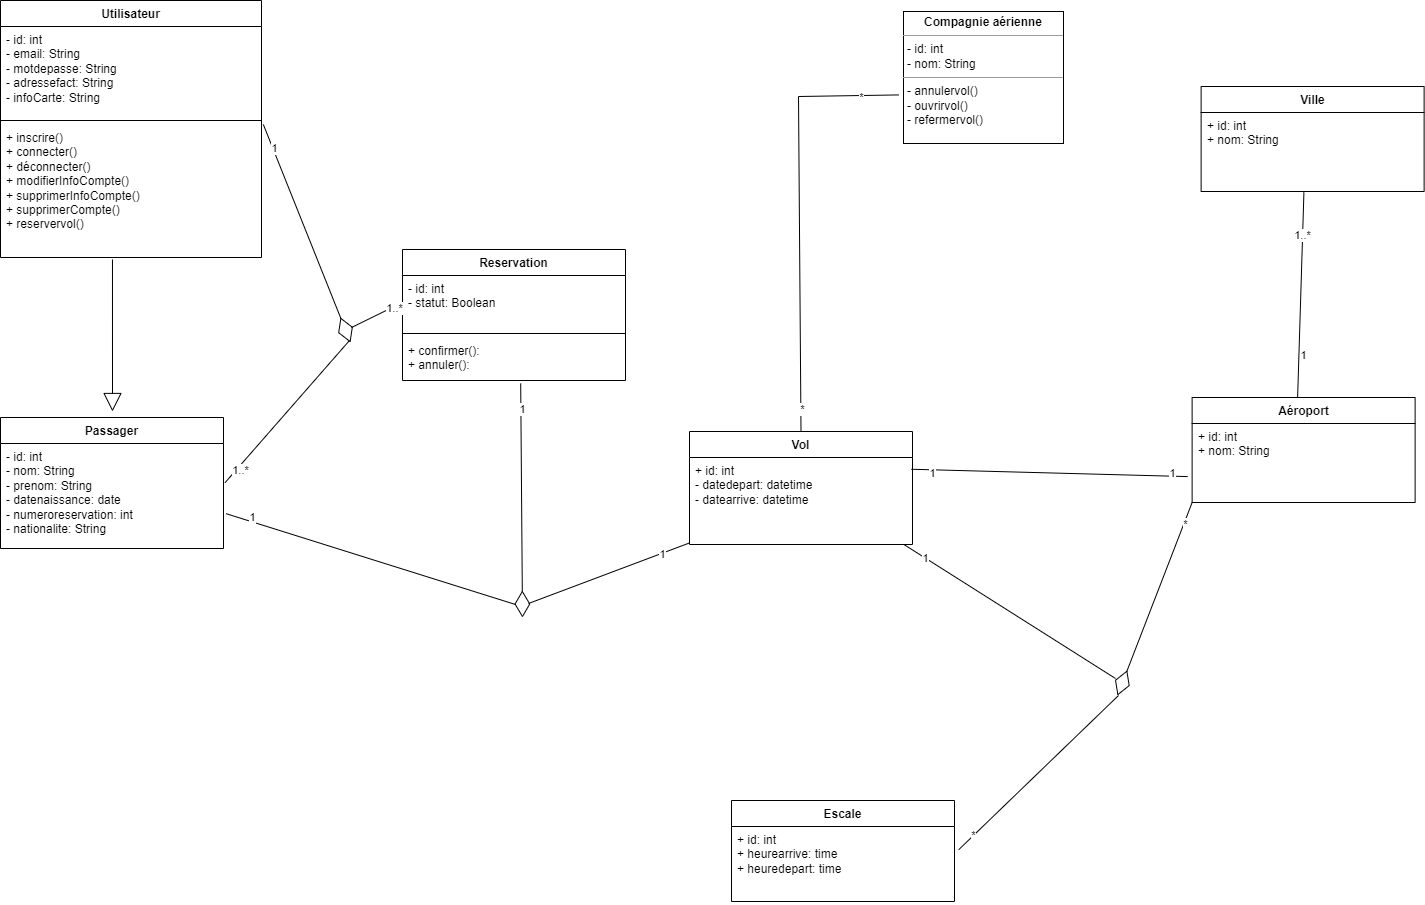

The diagram above was exported from draw.io. Its source (the exported page's mxGraphModel, read from the mxfile embedded in the PNG):
<mxGraphModel dx="2391" dy="1103" grid="0" gridSize="10" guides="1" tooltips="1" connect="1" arrows="1" fold="1" page="1" pageScale="1" pageWidth="827" pageHeight="1169" math="0" shadow="0">
  <root>
    <mxCell id="0" />
    <mxCell id="1" parent="0" />
    <mxCell id="ze5k-9ItdZbzbuCTik85-9" value="Passager" style="swimlane;fontStyle=1;align=center;verticalAlign=top;childLayout=stackLayout;horizontal=1;startSize=26;horizontalStack=0;resizeParent=1;resizeParentMax=0;resizeLast=0;collapsible=1;marginBottom=0;whiteSpace=wrap;html=1;" parent="1" vertex="1">
      <mxGeometry x="58" y="455" width="223" height="131" as="geometry" />
    </mxCell>
    <mxCell id="ze5k-9ItdZbzbuCTik85-10" value="- id: int&lt;br&gt;- nom: String&lt;br&gt;- prenom: String&lt;br&gt;- datenaissance: date&lt;br&gt;- numeroreservation: int&lt;br&gt;- nationalite: String&lt;br&gt;" style="text;strokeColor=none;fillColor=none;align=left;verticalAlign=top;spacingLeft=4;spacingRight=4;overflow=hidden;rotatable=0;points=[[0,0.5],[1,0.5]];portConstraint=eastwest;whiteSpace=wrap;html=1;" parent="ze5k-9ItdZbzbuCTik85-9" vertex="1">
      <mxGeometry y="26" width="223" height="105" as="geometry" />
    </mxCell>
    <mxCell id="ze5k-9ItdZbzbuCTik85-13" value="Utilisateur" style="swimlane;fontStyle=1;align=center;verticalAlign=top;childLayout=stackLayout;horizontal=1;startSize=26;horizontalStack=0;resizeParent=1;resizeParentMax=0;resizeLast=0;collapsible=1;marginBottom=0;whiteSpace=wrap;html=1;" parent="1" vertex="1">
      <mxGeometry x="58" y="38" width="261" height="257" as="geometry" />
    </mxCell>
    <mxCell id="ze5k-9ItdZbzbuCTik85-14" value="- id: int&lt;br&gt;- email: String&lt;br style=&quot;border-color: var(--border-color);&quot;&gt;- motdepasse: String&lt;br&gt;- adressefact: String&lt;br style=&quot;border-color: var(--border-color);&quot;&gt;- infoCarte: String" style="text;strokeColor=none;fillColor=none;align=left;verticalAlign=top;spacingLeft=4;spacingRight=4;overflow=hidden;rotatable=0;points=[[0,0.5],[1,0.5]];portConstraint=eastwest;whiteSpace=wrap;html=1;" parent="ze5k-9ItdZbzbuCTik85-13" vertex="1">
      <mxGeometry y="26" width="261" height="90" as="geometry" />
    </mxCell>
    <mxCell id="ze5k-9ItdZbzbuCTik85-15" value="" style="line;strokeWidth=1;fillColor=none;align=left;verticalAlign=middle;spacingTop=-1;spacingLeft=3;spacingRight=3;rotatable=0;labelPosition=right;points=[];portConstraint=eastwest;strokeColor=inherit;" parent="ze5k-9ItdZbzbuCTik85-13" vertex="1">
      <mxGeometry y="116" width="261" height="8" as="geometry" />
    </mxCell>
    <mxCell id="ze5k-9ItdZbzbuCTik85-16" value="+ inscrire()&lt;br style=&quot;border-color: var(--border-color);&quot;&gt;+ connecter()&lt;br&gt;+ déconnecter()&lt;br style=&quot;border-color: var(--border-color);&quot;&gt;+ modifierInfoCompte()&lt;br style=&quot;border-color: var(--border-color);&quot;&gt;+ supprimerInfoCompte()&lt;br style=&quot;border-color: var(--border-color);&quot;&gt;+ supprimerCompte()&lt;br&gt;+ reservervol()" style="text;strokeColor=none;fillColor=none;align=left;verticalAlign=top;spacingLeft=4;spacingRight=4;overflow=hidden;rotatable=0;points=[[0,0.5],[1,0.5]];portConstraint=eastwest;whiteSpace=wrap;html=1;" parent="ze5k-9ItdZbzbuCTik85-13" vertex="1">
      <mxGeometry y="124" width="261" height="133" as="geometry" />
    </mxCell>
    <mxCell id="2ldCSe_wkNN2qv_48w2D-5" value="Reservation" style="swimlane;fontStyle=1;align=center;verticalAlign=top;childLayout=stackLayout;horizontal=1;startSize=26;horizontalStack=0;resizeParent=1;resizeParentMax=0;resizeLast=0;collapsible=1;marginBottom=0;whiteSpace=wrap;html=1;" vertex="1" parent="1">
      <mxGeometry x="460" y="287" width="223" height="131" as="geometry" />
    </mxCell>
    <mxCell id="2ldCSe_wkNN2qv_48w2D-6" value="- id: int&lt;br&gt;- statut: Boolean" style="text;strokeColor=none;fillColor=none;align=left;verticalAlign=top;spacingLeft=4;spacingRight=4;overflow=hidden;rotatable=0;points=[[0,0.5],[1,0.5]];portConstraint=eastwest;whiteSpace=wrap;html=1;" vertex="1" parent="2ldCSe_wkNN2qv_48w2D-5">
      <mxGeometry y="26" width="223" height="54" as="geometry" />
    </mxCell>
    <mxCell id="2ldCSe_wkNN2qv_48w2D-7" value="" style="line;strokeWidth=1;fillColor=none;align=left;verticalAlign=middle;spacingTop=-1;spacingLeft=3;spacingRight=3;rotatable=0;labelPosition=right;points=[];portConstraint=eastwest;strokeColor=inherit;" vertex="1" parent="2ldCSe_wkNN2qv_48w2D-5">
      <mxGeometry y="80" width="223" height="8" as="geometry" />
    </mxCell>
    <mxCell id="2ldCSe_wkNN2qv_48w2D-8" value="+ confirmer():&lt;br&gt;+ annuler():" style="text;strokeColor=none;fillColor=none;align=left;verticalAlign=top;spacingLeft=4;spacingRight=4;overflow=hidden;rotatable=0;points=[[0,0.5],[1,0.5]];portConstraint=eastwest;whiteSpace=wrap;html=1;" vertex="1" parent="2ldCSe_wkNN2qv_48w2D-5">
      <mxGeometry y="88" width="223" height="43" as="geometry" />
    </mxCell>
    <mxCell id="2ldCSe_wkNN2qv_48w2D-13" value="Vol" style="swimlane;fontStyle=1;align=center;verticalAlign=top;childLayout=stackLayout;horizontal=1;startSize=26;horizontalStack=0;resizeParent=1;resizeParentMax=0;resizeLast=0;collapsible=1;marginBottom=0;whiteSpace=wrap;html=1;" vertex="1" parent="1">
      <mxGeometry x="747" y="469" width="223" height="113" as="geometry" />
    </mxCell>
    <mxCell id="2ldCSe_wkNN2qv_48w2D-14" value="+ id: int&lt;br style=&quot;border-color: var(--border-color);&quot;&gt;- datedepart: datetime&lt;br&gt;- datearrive: datetime" style="text;strokeColor=none;fillColor=none;align=left;verticalAlign=top;spacingLeft=4;spacingRight=4;overflow=hidden;rotatable=0;points=[[0,0.5],[1,0.5]];portConstraint=eastwest;whiteSpace=wrap;html=1;" vertex="1" parent="2ldCSe_wkNN2qv_48w2D-13">
      <mxGeometry y="26" width="223" height="87" as="geometry" />
    </mxCell>
    <mxCell id="2ldCSe_wkNN2qv_48w2D-59" value="" style="endArrow=none;html=1;rounded=0;entryX=-0.031;entryY=0.632;entryDx=0;entryDy=0;exitX=0.5;exitY=0;exitDx=0;exitDy=0;entryPerimeter=0;" edge="1" parent="1" source="2ldCSe_wkNN2qv_48w2D-13" target="2ldCSe_wkNN2qv_48w2D-81">
      <mxGeometry width="50" height="50" relative="1" as="geometry">
        <mxPoint x="1067" y="566" as="sourcePoint" />
        <mxPoint x="1336.7510000000002" y="392.1760000000004" as="targetPoint" />
        <Array as="points">
          <mxPoint x="856" y="134" />
        </Array>
      </mxGeometry>
    </mxCell>
    <mxCell id="4P1bzw_rnnZoqWL5nMyC-43" value="*" style="edgeLabel;html=1;align=center;verticalAlign=middle;resizable=0;points=[];" connectable="0" vertex="1" parent="2ldCSe_wkNN2qv_48w2D-59">
      <mxGeometry x="0.8273" y="-1" relative="1" as="geometry">
        <mxPoint as="offset" />
      </mxGeometry>
    </mxCell>
    <mxCell id="4P1bzw_rnnZoqWL5nMyC-44" value="*" style="edgeLabel;html=1;align=center;verticalAlign=middle;resizable=0;points=[];" connectable="0" vertex="1" parent="2ldCSe_wkNN2qv_48w2D-59">
      <mxGeometry x="-0.8935" y="-1" relative="1" as="geometry">
        <mxPoint as="offset" />
      </mxGeometry>
    </mxCell>
    <mxCell id="2ldCSe_wkNN2qv_48w2D-64" value="Escale" style="swimlane;fontStyle=1;align=center;verticalAlign=top;childLayout=stackLayout;horizontal=1;startSize=26;horizontalStack=0;resizeParent=1;resizeParentMax=0;resizeLast=0;collapsible=1;marginBottom=0;whiteSpace=wrap;html=1;" vertex="1" parent="1">
      <mxGeometry x="789" y="838" width="223" height="101" as="geometry" />
    </mxCell>
    <mxCell id="2ldCSe_wkNN2qv_48w2D-65" value="+ id: int&lt;br style=&quot;border-color: var(--border-color);&quot;&gt;+ heurearrive: time&lt;br style=&quot;border-color: var(--border-color);&quot;&gt;+ heuredepart: time" style="text;strokeColor=none;fillColor=none;align=left;verticalAlign=top;spacingLeft=4;spacingRight=4;overflow=hidden;rotatable=0;points=[[0,0.5],[1,0.5]];portConstraint=eastwest;whiteSpace=wrap;html=1;" vertex="1" parent="2ldCSe_wkNN2qv_48w2D-64">
      <mxGeometry y="26" width="223" height="75" as="geometry" />
    </mxCell>
    <mxCell id="4P1bzw_rnnZoqWL5nMyC-1" value="Aéroport" style="swimlane;fontStyle=1;align=center;verticalAlign=top;childLayout=stackLayout;horizontal=1;startSize=26;horizontalStack=0;resizeParent=1;resizeParentMax=0;resizeLast=0;collapsible=1;marginBottom=0;whiteSpace=wrap;html=1;" vertex="1" parent="1">
      <mxGeometry x="1249.6200000000001" y="435" width="223" height="105" as="geometry" />
    </mxCell>
    <mxCell id="4P1bzw_rnnZoqWL5nMyC-2" value="+ id: int&lt;br style=&quot;border-color: var(--border-color);&quot;&gt;+ nom: String" style="text;strokeColor=none;fillColor=none;align=left;verticalAlign=top;spacingLeft=4;spacingRight=4;overflow=hidden;rotatable=0;points=[[0,0.5],[1,0.5]];portConstraint=eastwest;whiteSpace=wrap;html=1;" vertex="1" parent="4P1bzw_rnnZoqWL5nMyC-1">
      <mxGeometry y="26" width="223" height="79" as="geometry" />
    </mxCell>
    <mxCell id="2ldCSe_wkNN2qv_48w2D-70" value="" style="endArrow=none;html=1;rounded=0;exitX=-0.02;exitY=0.672;exitDx=0;exitDy=0;exitPerimeter=0;entryX=0.995;entryY=0.135;entryDx=0;entryDy=0;entryPerimeter=0;" edge="1" parent="1" source="4P1bzw_rnnZoqWL5nMyC-2" target="2ldCSe_wkNN2qv_48w2D-14">
      <mxGeometry width="50" height="50" relative="1" as="geometry">
        <mxPoint x="1049" y="579" as="sourcePoint" />
        <mxPoint x="1155" y="646" as="targetPoint" />
        <Array as="points" />
      </mxGeometry>
    </mxCell>
    <mxCell id="4P1bzw_rnnZoqWL5nMyC-35" value="1" style="edgeLabel;html=1;align=center;verticalAlign=middle;resizable=0;points=[];" connectable="0" vertex="1" parent="2ldCSe_wkNN2qv_48w2D-70">
      <mxGeometry x="0.8545" y="2" relative="1" as="geometry">
        <mxPoint y="1" as="offset" />
      </mxGeometry>
    </mxCell>
    <mxCell id="4P1bzw_rnnZoqWL5nMyC-36" value="1" style="edgeLabel;html=1;align=center;verticalAlign=middle;resizable=0;points=[];" connectable="0" vertex="1" parent="2ldCSe_wkNN2qv_48w2D-70">
      <mxGeometry x="-0.8855" y="-3" relative="1" as="geometry">
        <mxPoint as="offset" />
      </mxGeometry>
    </mxCell>
    <mxCell id="2ldCSe_wkNN2qv_48w2D-81" value="&lt;p style=&quot;margin:0px;margin-top:4px;text-align:center;&quot;&gt;&lt;b&gt;Compagnie aérienne&lt;/b&gt;&lt;/p&gt;&lt;hr size=&quot;1&quot;&gt;&lt;p style=&quot;margin:0px;margin-left:4px;&quot;&gt;- id: int&lt;br style=&quot;border-color: var(--border-color);&quot;&gt;- nom: String&lt;br&gt;&lt;/p&gt;&lt;hr size=&quot;1&quot;&gt;&lt;p style=&quot;margin:0px;margin-left:4px;&quot;&gt;- annulervol()&lt;/p&gt;&lt;p style=&quot;margin:0px;margin-left:4px;&quot;&gt;- ouvrirvol()&lt;/p&gt;&lt;p style=&quot;margin:0px;margin-left:4px;&quot;&gt;- refermervol()&lt;/p&gt;&lt;p style=&quot;margin:0px;margin-left:4px;&quot;&gt;&lt;br&gt;&lt;/p&gt;" style="verticalAlign=top;align=left;overflow=fill;fontSize=12;fontFamily=Helvetica;html=1;whiteSpace=wrap;" vertex="1" parent="1">
      <mxGeometry x="961" y="49" width="160" height="132" as="geometry" />
    </mxCell>
    <mxCell id="2ldCSe_wkNN2qv_48w2D-82" value="" style="endArrow=block;endSize=16;endFill=0;html=1;rounded=0;exitX=0.429;exitY=1.015;exitDx=0;exitDy=0;exitPerimeter=0;" edge="1" parent="1" source="ze5k-9ItdZbzbuCTik85-16">
      <mxGeometry width="160" relative="1" as="geometry">
        <mxPoint x="495" y="602" as="sourcePoint" />
        <mxPoint x="170" y="449" as="targetPoint" />
        <Array as="points" />
      </mxGeometry>
    </mxCell>
    <mxCell id="2ldCSe_wkNN2qv_48w2D-89" value="" style="endArrow=none;html=1;rounded=0;entryX=0.964;entryY=1.004;entryDx=0;entryDy=0;entryPerimeter=0;" edge="1" parent="1" target="2ldCSe_wkNN2qv_48w2D-14">
      <mxGeometry width="50" height="50" relative="1" as="geometry">
        <mxPoint x="1173" y="716" as="sourcePoint" />
        <mxPoint x="1097" y="653" as="targetPoint" />
        <Array as="points" />
      </mxGeometry>
    </mxCell>
    <mxCell id="4P1bzw_rnnZoqWL5nMyC-41" value="1" style="edgeLabel;html=1;align=center;verticalAlign=middle;resizable=0;points=[];" connectable="0" vertex="1" parent="2ldCSe_wkNN2qv_48w2D-89">
      <mxGeometry x="0.8113" relative="1" as="geometry">
        <mxPoint as="offset" />
      </mxGeometry>
    </mxCell>
    <mxCell id="4P1bzw_rnnZoqWL5nMyC-16" value="" style="endArrow=none;html=1;rounded=0;entryX=1.007;entryY=0.373;entryDx=0;entryDy=0;entryPerimeter=0;" edge="1" parent="1" target="ze5k-9ItdZbzbuCTik85-10">
      <mxGeometry width="50" height="50" relative="1" as="geometry">
        <mxPoint x="407" y="378" as="sourcePoint" />
        <mxPoint x="265" y="533.5" as="targetPoint" />
        <Array as="points" />
      </mxGeometry>
    </mxCell>
    <mxCell id="4P1bzw_rnnZoqWL5nMyC-18" value="1..*" style="edgeLabel;html=1;align=center;verticalAlign=middle;resizable=0;points=[];" connectable="0" vertex="1" parent="4P1bzw_rnnZoqWL5nMyC-16">
      <mxGeometry x="0.8588" y="1" relative="1" as="geometry">
        <mxPoint x="5" y="-4" as="offset" />
      </mxGeometry>
    </mxCell>
    <mxCell id="2ldCSe_wkNN2qv_48w2D-114" value="" style="endArrow=diamondThin;endFill=0;endSize=24;html=1;rounded=0;exitX=1.007;exitY=0;exitDx=0;exitDy=0;exitPerimeter=0;" edge="1" parent="1" source="ze5k-9ItdZbzbuCTik85-16">
      <mxGeometry width="160" relative="1" as="geometry">
        <mxPoint x="501" y="271" as="sourcePoint" />
        <mxPoint x="408" y="380" as="targetPoint" />
      </mxGeometry>
    </mxCell>
    <mxCell id="2ldCSe_wkNN2qv_48w2D-115" value="1" style="edgeLabel;html=1;align=center;verticalAlign=middle;resizable=0;points=[];" vertex="1" connectable="0" parent="2ldCSe_wkNN2qv_48w2D-114">
      <mxGeometry x="-0.7784" y="1" relative="1" as="geometry">
        <mxPoint as="offset" />
      </mxGeometry>
    </mxCell>
    <mxCell id="4P1bzw_rnnZoqWL5nMyC-26" value="" style="endArrow=none;html=1;rounded=0;entryX=0;entryY=0.5;entryDx=0;entryDy=0;" edge="1" parent="1" target="2ldCSe_wkNN2qv_48w2D-6">
      <mxGeometry width="50" height="50" relative="1" as="geometry">
        <mxPoint x="409" y="365" as="sourcePoint" />
        <mxPoint x="536" y="359" as="targetPoint" />
      </mxGeometry>
    </mxCell>
    <mxCell id="4P1bzw_rnnZoqWL5nMyC-27" value="1..*" style="edgeLabel;html=1;align=center;verticalAlign=middle;resizable=0;points=[];" connectable="0" vertex="1" parent="4P1bzw_rnnZoqWL5nMyC-26">
      <mxGeometry x="0.6622" relative="1" as="geometry">
        <mxPoint y="1" as="offset" />
      </mxGeometry>
    </mxCell>
    <mxCell id="4P1bzw_rnnZoqWL5nMyC-28" value="" style="endArrow=none;html=1;rounded=0;entryX=1.011;entryY=0.668;entryDx=0;entryDy=0;entryPerimeter=0;" edge="1" parent="1" target="ze5k-9ItdZbzbuCTik85-10">
      <mxGeometry width="50" height="50" relative="1" as="geometry">
        <mxPoint x="573" y="642" as="sourcePoint" />
        <mxPoint x="393" y="575" as="targetPoint" />
        <Array as="points" />
      </mxGeometry>
    </mxCell>
    <mxCell id="4P1bzw_rnnZoqWL5nMyC-29" value="1" style="edgeLabel;html=1;align=center;verticalAlign=middle;resizable=0;points=[];" connectable="0" vertex="1" parent="4P1bzw_rnnZoqWL5nMyC-28">
      <mxGeometry x="0.8588" y="1" relative="1" as="geometry">
        <mxPoint x="5" y="-4" as="offset" />
      </mxGeometry>
    </mxCell>
    <mxCell id="4P1bzw_rnnZoqWL5nMyC-30" value="" style="endArrow=diamondThin;endFill=0;endSize=24;html=1;rounded=0;exitX=0.53;exitY=1.067;exitDx=0;exitDy=0;exitPerimeter=0;" edge="1" parent="1" source="2ldCSe_wkNN2qv_48w2D-8">
      <mxGeometry width="160" relative="1" as="geometry">
        <mxPoint x="612.9999999999999" y="417.99599999999964" as="sourcePoint" />
        <mxPoint x="580" y="655" as="targetPoint" />
      </mxGeometry>
    </mxCell>
    <mxCell id="4P1bzw_rnnZoqWL5nMyC-31" value="1" style="edgeLabel;html=1;align=center;verticalAlign=middle;resizable=0;points=[];" connectable="0" vertex="1" parent="4P1bzw_rnnZoqWL5nMyC-30">
      <mxGeometry x="-0.7784" y="1" relative="1" as="geometry">
        <mxPoint as="offset" />
      </mxGeometry>
    </mxCell>
    <mxCell id="4P1bzw_rnnZoqWL5nMyC-32" value="" style="endArrow=none;html=1;rounded=0;" edge="1" parent="1" target="2ldCSe_wkNN2qv_48w2D-14">
      <mxGeometry width="50" height="50" relative="1" as="geometry">
        <mxPoint x="586" y="641" as="sourcePoint" />
        <mxPoint x="962" y="587" as="targetPoint" />
      </mxGeometry>
    </mxCell>
    <mxCell id="4P1bzw_rnnZoqWL5nMyC-33" value="1" style="edgeLabel;html=1;align=center;verticalAlign=middle;resizable=0;points=[];" connectable="0" vertex="1" parent="4P1bzw_rnnZoqWL5nMyC-32">
      <mxGeometry x="0.6622" relative="1" as="geometry">
        <mxPoint y="1" as="offset" />
      </mxGeometry>
    </mxCell>
    <mxCell id="4P1bzw_rnnZoqWL5nMyC-37" value="" style="endArrow=diamondThin;endFill=0;endSize=24;html=1;rounded=0;exitX=0;exitY=1;exitDx=0;exitDy=0;" edge="1" parent="1" source="4P1bzw_rnnZoqWL5nMyC-1">
      <mxGeometry width="160" relative="1" as="geometry">
        <mxPoint x="1244.924" y="440.00199999999995" as="sourcePoint" />
        <mxPoint x="1175" y="733" as="targetPoint" />
      </mxGeometry>
    </mxCell>
    <mxCell id="4P1bzw_rnnZoqWL5nMyC-38" value="*" style="edgeLabel;html=1;align=center;verticalAlign=middle;resizable=0;points=[];" connectable="0" vertex="1" parent="4P1bzw_rnnZoqWL5nMyC-37">
      <mxGeometry x="-0.7784" y="1" relative="1" as="geometry">
        <mxPoint as="offset" />
      </mxGeometry>
    </mxCell>
    <mxCell id="4P1bzw_rnnZoqWL5nMyC-39" value="" style="endArrow=none;html=1;rounded=0;exitX=1.019;exitY=0.309;exitDx=0;exitDy=0;exitPerimeter=0;" edge="1" parent="1" source="2ldCSe_wkNN2qv_48w2D-65">
      <mxGeometry width="50" height="50" relative="1" as="geometry">
        <mxPoint x="1325" y="1047" as="sourcePoint" />
        <mxPoint x="1176" y="733" as="targetPoint" />
        <Array as="points" />
      </mxGeometry>
    </mxCell>
    <mxCell id="4P1bzw_rnnZoqWL5nMyC-40" value="*" style="edgeLabel;html=1;align=center;verticalAlign=middle;resizable=0;points=[];" connectable="0" vertex="1" parent="4P1bzw_rnnZoqWL5nMyC-39">
      <mxGeometry x="-0.8215" y="1" relative="1" as="geometry">
        <mxPoint as="offset" />
      </mxGeometry>
    </mxCell>
    <mxCell id="2ldCSe_wkNN2qv_48w2D-116" value="Ville" style="swimlane;fontStyle=1;align=center;verticalAlign=top;childLayout=stackLayout;horizontal=1;startSize=26;horizontalStack=0;resizeParent=1;resizeParentMax=0;resizeLast=0;collapsible=1;marginBottom=0;whiteSpace=wrap;html=1;" vertex="1" parent="1">
      <mxGeometry x="1258.6200000000001" y="124" width="223" height="105" as="geometry" />
    </mxCell>
    <mxCell id="2ldCSe_wkNN2qv_48w2D-117" value="+ id: int&lt;br style=&quot;border-color: var(--border-color);&quot;&gt;+ nom: String" style="text;strokeColor=none;fillColor=none;align=left;verticalAlign=top;spacingLeft=4;spacingRight=4;overflow=hidden;rotatable=0;points=[[0,0.5],[1,0.5]];portConstraint=eastwest;whiteSpace=wrap;html=1;" vertex="1" parent="2ldCSe_wkNN2qv_48w2D-116">
      <mxGeometry y="26" width="223" height="79" as="geometry" />
    </mxCell>
    <mxCell id="4P1bzw_rnnZoqWL5nMyC-49" value="" style="endArrow=none;html=1;rounded=0;entryX=0.473;entryY=0.004;entryDx=0;entryDy=0;entryPerimeter=0;exitX=0.461;exitY=1.011;exitDx=0;exitDy=0;exitPerimeter=0;" edge="1" parent="1" source="2ldCSe_wkNN2qv_48w2D-117" target="4P1bzw_rnnZoqWL5nMyC-1">
      <mxGeometry width="50" height="50" relative="1" as="geometry">
        <mxPoint x="1028.6200000000001" y="411" as="sourcePoint" />
        <mxPoint x="1078.6200000000001" y="361" as="targetPoint" />
      </mxGeometry>
    </mxCell>
    <mxCell id="4P1bzw_rnnZoqWL5nMyC-50" value="1..*" style="edgeLabel;html=1;align=center;verticalAlign=middle;resizable=0;points=[];" connectable="0" vertex="1" parent="4P1bzw_rnnZoqWL5nMyC-49">
      <mxGeometry x="-0.5843" y="-1" relative="1" as="geometry">
        <mxPoint as="offset" />
      </mxGeometry>
    </mxCell>
    <mxCell id="4P1bzw_rnnZoqWL5nMyC-51" value="1" style="edgeLabel;html=1;align=center;verticalAlign=middle;resizable=0;points=[];" connectable="0" vertex="1" parent="4P1bzw_rnnZoqWL5nMyC-49">
      <mxGeometry x="0.5874" y="4" relative="1" as="geometry">
        <mxPoint as="offset" />
      </mxGeometry>
    </mxCell>
  </root>
</mxGraphModel>